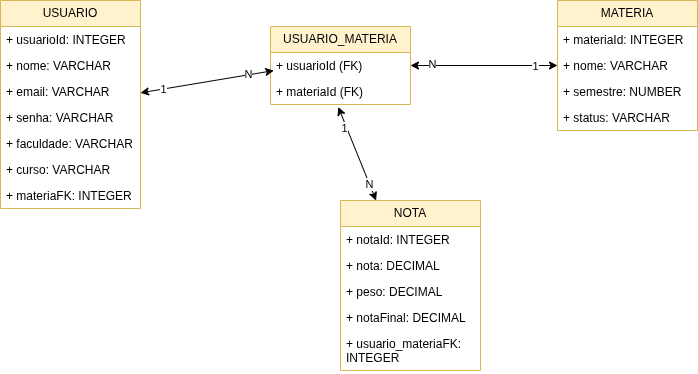

The diagram above was exported from draw.io. Its source (the exported page's mxGraphModel, read from the mxfile embedded in the PNG):
<mxGraphModel dx="951" dy="506" grid="1" gridSize="10" guides="1" tooltips="1" connect="1" arrows="1" fold="1" page="1" pageScale="1" pageWidth="827" pageHeight="1169" math="0" shadow="0">
  <root>
    <mxCell id="0" />
    <mxCell id="1" parent="0" />
    <mxCell id="Om4P9Za0f3w-MY3FlS82-5" value="USUARIO" style="swimlane;fontStyle=0;childLayout=stackLayout;horizontal=1;startSize=26;fillColor=#fff2cc;horizontalStack=0;resizeParent=1;resizeParentMax=0;resizeLast=0;collapsible=1;marginBottom=0;whiteSpace=wrap;html=1;strokeColor=#d6b656;" parent="1" vertex="1">
      <mxGeometry x="50" y="80" width="140" height="208" as="geometry" />
    </mxCell>
    <mxCell id="Om4P9Za0f3w-MY3FlS82-6" value="+ usuarioId: INTEGER" style="text;strokeColor=none;fillColor=none;align=left;verticalAlign=top;spacingLeft=4;spacingRight=4;overflow=hidden;rotatable=0;points=[[0,0.5],[1,0.5]];portConstraint=eastwest;whiteSpace=wrap;html=1;" parent="Om4P9Za0f3w-MY3FlS82-5" vertex="1">
      <mxGeometry y="26" width="140" height="26" as="geometry" />
    </mxCell>
    <mxCell id="Om4P9Za0f3w-MY3FlS82-8" value="+ nome: VARCHAR" style="text;strokeColor=none;fillColor=none;align=left;verticalAlign=top;spacingLeft=4;spacingRight=4;overflow=hidden;rotatable=0;points=[[0,0.5],[1,0.5]];portConstraint=eastwest;whiteSpace=wrap;html=1;" parent="Om4P9Za0f3w-MY3FlS82-5" vertex="1">
      <mxGeometry y="52" width="140" height="26" as="geometry" />
    </mxCell>
    <mxCell id="Om4P9Za0f3w-MY3FlS82-7" value="+ email: VARCHAR" style="text;strokeColor=none;fillColor=none;align=left;verticalAlign=top;spacingLeft=4;spacingRight=4;overflow=hidden;rotatable=0;points=[[0,0.5],[1,0.5]];portConstraint=eastwest;whiteSpace=wrap;html=1;" parent="Om4P9Za0f3w-MY3FlS82-5" vertex="1">
      <mxGeometry y="78" width="140" height="26" as="geometry" />
    </mxCell>
    <mxCell id="cj0EcIhvy6O6O6-wpGQD-3" value="+ senha: VARCHAR" style="text;strokeColor=none;fillColor=none;align=left;verticalAlign=top;spacingLeft=4;spacingRight=4;overflow=hidden;rotatable=0;points=[[0,0.5],[1,0.5]];portConstraint=eastwest;whiteSpace=wrap;html=1;" parent="Om4P9Za0f3w-MY3FlS82-5" vertex="1">
      <mxGeometry y="104" width="140" height="26" as="geometry" />
    </mxCell>
    <mxCell id="cj0EcIhvy6O6O6-wpGQD-4" value="+ faculdade: VARCHAR" style="text;strokeColor=none;fillColor=none;align=left;verticalAlign=top;spacingLeft=4;spacingRight=4;overflow=hidden;rotatable=0;points=[[0,0.5],[1,0.5]];portConstraint=eastwest;whiteSpace=wrap;html=1;" parent="Om4P9Za0f3w-MY3FlS82-5" vertex="1">
      <mxGeometry y="130" width="140" height="26" as="geometry" />
    </mxCell>
    <mxCell id="cj0EcIhvy6O6O6-wpGQD-5" value="+ curso: VARCHAR" style="text;strokeColor=none;fillColor=none;align=left;verticalAlign=top;spacingLeft=4;spacingRight=4;overflow=hidden;rotatable=0;points=[[0,0.5],[1,0.5]];portConstraint=eastwest;whiteSpace=wrap;html=1;" parent="Om4P9Za0f3w-MY3FlS82-5" vertex="1">
      <mxGeometry y="156" width="140" height="26" as="geometry" />
    </mxCell>
    <mxCell id="40E-xOHmGNZKFW-4AI6M-1" value="+ materiaFK: INTEGER" style="text;strokeColor=none;fillColor=none;align=left;verticalAlign=top;spacingLeft=4;spacingRight=4;overflow=hidden;rotatable=0;points=[[0,0.5],[1,0.5]];portConstraint=eastwest;whiteSpace=wrap;html=1;" parent="Om4P9Za0f3w-MY3FlS82-5" vertex="1">
      <mxGeometry y="182" width="140" height="26" as="geometry" />
    </mxCell>
    <mxCell id="cj0EcIhvy6O6O6-wpGQD-6" value="MATERIA" style="swimlane;fontStyle=0;childLayout=stackLayout;horizontal=1;startSize=26;fillColor=#fff2cc;horizontalStack=0;resizeParent=1;resizeParentMax=0;resizeLast=0;collapsible=1;marginBottom=0;whiteSpace=wrap;html=1;strokeColor=#d6b656;" parent="1" vertex="1">
      <mxGeometry x="607" y="80" width="140" height="130" as="geometry" />
    </mxCell>
    <mxCell id="cj0EcIhvy6O6O6-wpGQD-7" value="+ materiaId: INTEGER" style="text;strokeColor=none;fillColor=none;align=left;verticalAlign=top;spacingLeft=4;spacingRight=4;overflow=hidden;rotatable=0;points=[[0,0.5],[1,0.5]];portConstraint=eastwest;whiteSpace=wrap;html=1;" parent="cj0EcIhvy6O6O6-wpGQD-6" vertex="1">
      <mxGeometry y="26" width="140" height="26" as="geometry" />
    </mxCell>
    <mxCell id="cj0EcIhvy6O6O6-wpGQD-8" value="+ nome: VARCHAR" style="text;strokeColor=none;fillColor=none;align=left;verticalAlign=top;spacingLeft=4;spacingRight=4;overflow=hidden;rotatable=0;points=[[0,0.5],[1,0.5]];portConstraint=eastwest;whiteSpace=wrap;html=1;" parent="cj0EcIhvy6O6O6-wpGQD-6" vertex="1">
      <mxGeometry y="52" width="140" height="26" as="geometry" />
    </mxCell>
    <mxCell id="cj0EcIhvy6O6O6-wpGQD-9" value="+ semestre: NUMBER" style="text;strokeColor=none;fillColor=none;align=left;verticalAlign=top;spacingLeft=4;spacingRight=4;overflow=hidden;rotatable=0;points=[[0,0.5],[1,0.5]];portConstraint=eastwest;whiteSpace=wrap;html=1;" parent="cj0EcIhvy6O6O6-wpGQD-6" vertex="1">
      <mxGeometry y="78" width="140" height="26" as="geometry" />
    </mxCell>
    <mxCell id="cj0EcIhvy6O6O6-wpGQD-10" value="+ status: VARCHAR" style="text;strokeColor=none;fillColor=none;align=left;verticalAlign=top;spacingLeft=4;spacingRight=4;overflow=hidden;rotatable=0;points=[[0,0.5],[1,0.5]];portConstraint=eastwest;whiteSpace=wrap;html=1;" parent="cj0EcIhvy6O6O6-wpGQD-6" vertex="1">
      <mxGeometry y="104" width="140" height="26" as="geometry" />
    </mxCell>
    <mxCell id="cj0EcIhvy6O6O6-wpGQD-14" value="NOTA" style="swimlane;fontStyle=0;childLayout=stackLayout;horizontal=1;startSize=26;fillColor=#fff2cc;horizontalStack=0;resizeParent=1;resizeParentMax=0;resizeLast=0;collapsible=1;marginBottom=0;whiteSpace=wrap;html=1;strokeColor=#d6b656;" parent="1" vertex="1">
      <mxGeometry x="390" y="280" width="140" height="170" as="geometry">
        <mxRectangle x="430" y="340" width="70" height="30" as="alternateBounds" />
      </mxGeometry>
    </mxCell>
    <mxCell id="cj0EcIhvy6O6O6-wpGQD-15" value="+ notaId: INTEGER" style="text;strokeColor=none;fillColor=none;align=left;verticalAlign=top;spacingLeft=4;spacingRight=4;overflow=hidden;rotatable=0;points=[[0,0.5],[1,0.5]];portConstraint=eastwest;whiteSpace=wrap;html=1;" parent="cj0EcIhvy6O6O6-wpGQD-14" vertex="1">
      <mxGeometry y="26" width="140" height="26" as="geometry" />
    </mxCell>
    <mxCell id="cj0EcIhvy6O6O6-wpGQD-16" value="+ nota: DECIMAL" style="text;strokeColor=none;fillColor=none;align=left;verticalAlign=top;spacingLeft=4;spacingRight=4;overflow=hidden;rotatable=0;points=[[0,0.5],[1,0.5]];portConstraint=eastwest;whiteSpace=wrap;html=1;" parent="cj0EcIhvy6O6O6-wpGQD-14" vertex="1">
      <mxGeometry y="52" width="140" height="26" as="geometry" />
    </mxCell>
    <mxCell id="cj0EcIhvy6O6O6-wpGQD-17" value="+ peso: DECIMAL" style="text;strokeColor=none;fillColor=none;align=left;verticalAlign=top;spacingLeft=4;spacingRight=4;overflow=hidden;rotatable=0;points=[[0,0.5],[1,0.5]];portConstraint=eastwest;whiteSpace=wrap;html=1;" parent="cj0EcIhvy6O6O6-wpGQD-14" vertex="1">
      <mxGeometry y="78" width="140" height="26" as="geometry" />
    </mxCell>
    <mxCell id="cj0EcIhvy6O6O6-wpGQD-18" value="+ notaFinal: DECIMAL" style="text;strokeColor=none;fillColor=none;align=left;verticalAlign=top;spacingLeft=4;spacingRight=4;overflow=hidden;rotatable=0;points=[[0,0.5],[1,0.5]];portConstraint=eastwest;whiteSpace=wrap;html=1;" parent="cj0EcIhvy6O6O6-wpGQD-14" vertex="1">
      <mxGeometry y="104" width="140" height="26" as="geometry" />
    </mxCell>
    <mxCell id="cj0EcIhvy6O6O6-wpGQD-19" value="+ usuario_materiaFK: INTEGER" style="text;strokeColor=none;fillColor=none;align=left;verticalAlign=top;spacingLeft=4;spacingRight=4;overflow=hidden;rotatable=0;points=[[0,0.5],[1,0.5]];portConstraint=eastwest;whiteSpace=wrap;html=1;" parent="cj0EcIhvy6O6O6-wpGQD-14" vertex="1">
      <mxGeometry y="130" width="140" height="40" as="geometry" />
    </mxCell>
    <mxCell id="cj0EcIhvy6O6O6-wpGQD-20" style="shape=connector;rounded=0;orthogonalLoop=1;jettySize=auto;html=1;strokeColor=default;align=center;verticalAlign=middle;fontFamily=Helvetica;fontSize=11;fontColor=default;labelBackgroundColor=default;startArrow=classic;startFill=1;endArrow=classic;endFill=1;entryX=0.484;entryY=1.096;entryDx=0;entryDy=0;entryPerimeter=0;" parent="1" source="cj0EcIhvy6O6O6-wpGQD-14" target="nU5iAMtUsntGBsgHz0BH-4" edge="1">
      <mxGeometry relative="1" as="geometry">
        <mxPoint x="389" y="190" as="targetPoint" />
      </mxGeometry>
    </mxCell>
    <mxCell id="cj0EcIhvy6O6O6-wpGQD-21" value="N" style="edgeLabel;html=1;align=center;verticalAlign=middle;resizable=0;points=[];fontFamily=Helvetica;fontSize=11;fontColor=default;labelBackgroundColor=default;" parent="cj0EcIhvy6O6O6-wpGQD-20" connectable="0" vertex="1">
      <mxGeometry x="-0.6512" relative="1" as="geometry">
        <mxPoint as="offset" />
      </mxGeometry>
    </mxCell>
    <mxCell id="cj0EcIhvy6O6O6-wpGQD-22" value="1" style="edgeLabel;html=1;align=center;verticalAlign=middle;resizable=0;points=[];fontFamily=Helvetica;fontSize=11;fontColor=default;labelBackgroundColor=default;" parent="cj0EcIhvy6O6O6-wpGQD-20" connectable="0" vertex="1">
      <mxGeometry x="0.5712" y="2" relative="1" as="geometry">
        <mxPoint as="offset" />
      </mxGeometry>
    </mxCell>
    <mxCell id="nU5iAMtUsntGBsgHz0BH-2" value="USUARIO_MATERIA" style="swimlane;fontStyle=0;childLayout=stackLayout;horizontal=1;startSize=26;fillColor=#fff2cc;horizontalStack=0;resizeParent=1;resizeParentMax=0;resizeLast=0;collapsible=1;marginBottom=0;whiteSpace=wrap;html=1;strokeColor=#d6b656;" parent="1" vertex="1">
      <mxGeometry x="320" y="106" width="140" height="78" as="geometry" />
    </mxCell>
    <mxCell id="nU5iAMtUsntGBsgHz0BH-3" value="+ usuarioId (FK)" style="text;strokeColor=none;fillColor=none;align=left;verticalAlign=top;spacingLeft=4;spacingRight=4;overflow=hidden;rotatable=0;points=[[0,0.5],[1,0.5]];portConstraint=eastwest;whiteSpace=wrap;html=1;" parent="nU5iAMtUsntGBsgHz0BH-2" vertex="1">
      <mxGeometry y="26" width="140" height="26" as="geometry" />
    </mxCell>
    <mxCell id="nU5iAMtUsntGBsgHz0BH-4" value="+ materiaId (FK)" style="text;strokeColor=none;fillColor=none;align=left;verticalAlign=top;spacingLeft=4;spacingRight=4;overflow=hidden;rotatable=0;points=[[0,0.5],[1,0.5]];portConstraint=eastwest;whiteSpace=wrap;html=1;" parent="nU5iAMtUsntGBsgHz0BH-2" vertex="1">
      <mxGeometry y="52" width="140" height="26" as="geometry" />
    </mxCell>
    <mxCell id="nU5iAMtUsntGBsgHz0BH-7" style="rounded=0;orthogonalLoop=1;jettySize=auto;html=1;entryX=0.023;entryY=0.696;entryDx=0;entryDy=0;entryPerimeter=0;startArrow=classic;startFill=1;" parent="1" source="Om4P9Za0f3w-MY3FlS82-5" target="nU5iAMtUsntGBsgHz0BH-3" edge="1">
      <mxGeometry relative="1" as="geometry" />
    </mxCell>
    <mxCell id="vMIPp0Utvjzfp-c-AxC_-1" value="1" style="edgeLabel;html=1;align=center;verticalAlign=middle;resizable=0;points=[];" parent="nU5iAMtUsntGBsgHz0BH-7" connectable="0" vertex="1">
      <mxGeometry x="-0.6603" relative="1" as="geometry">
        <mxPoint as="offset" />
      </mxGeometry>
    </mxCell>
    <mxCell id="vMIPp0Utvjzfp-c-AxC_-2" value="N" style="edgeLabel;html=1;align=center;verticalAlign=middle;resizable=0;points=[];" parent="nU5iAMtUsntGBsgHz0BH-7" connectable="0" vertex="1">
      <mxGeometry x="0.6222" y="1" relative="1" as="geometry">
        <mxPoint as="offset" />
      </mxGeometry>
    </mxCell>
    <mxCell id="nU5iAMtUsntGBsgHz0BH-8" style="edgeStyle=none;shape=connector;rounded=0;orthogonalLoop=1;jettySize=auto;html=1;entryX=0;entryY=0.5;entryDx=0;entryDy=0;strokeColor=default;align=center;verticalAlign=middle;fontFamily=Helvetica;fontSize=11;fontColor=default;labelBackgroundColor=default;startArrow=classic;startFill=1;endArrow=classic;" parent="1" source="nU5iAMtUsntGBsgHz0BH-3" target="cj0EcIhvy6O6O6-wpGQD-8" edge="1">
      <mxGeometry relative="1" as="geometry" />
    </mxCell>
    <mxCell id="vMIPp0Utvjzfp-c-AxC_-3" value="1" style="edgeLabel;html=1;align=center;verticalAlign=middle;resizable=0;points=[];" parent="nU5iAMtUsntGBsgHz0BH-8" connectable="0" vertex="1">
      <mxGeometry x="0.6978" y="-1" relative="1" as="geometry">
        <mxPoint as="offset" />
      </mxGeometry>
    </mxCell>
    <mxCell id="vMIPp0Utvjzfp-c-AxC_-4" value="N" style="edgeLabel;html=1;align=center;verticalAlign=middle;resizable=0;points=[];" parent="nU5iAMtUsntGBsgHz0BH-8" connectable="0" vertex="1">
      <mxGeometry x="-0.7129" y="1" relative="1" as="geometry">
        <mxPoint as="offset" />
      </mxGeometry>
    </mxCell>
  </root>
</mxGraphModel>